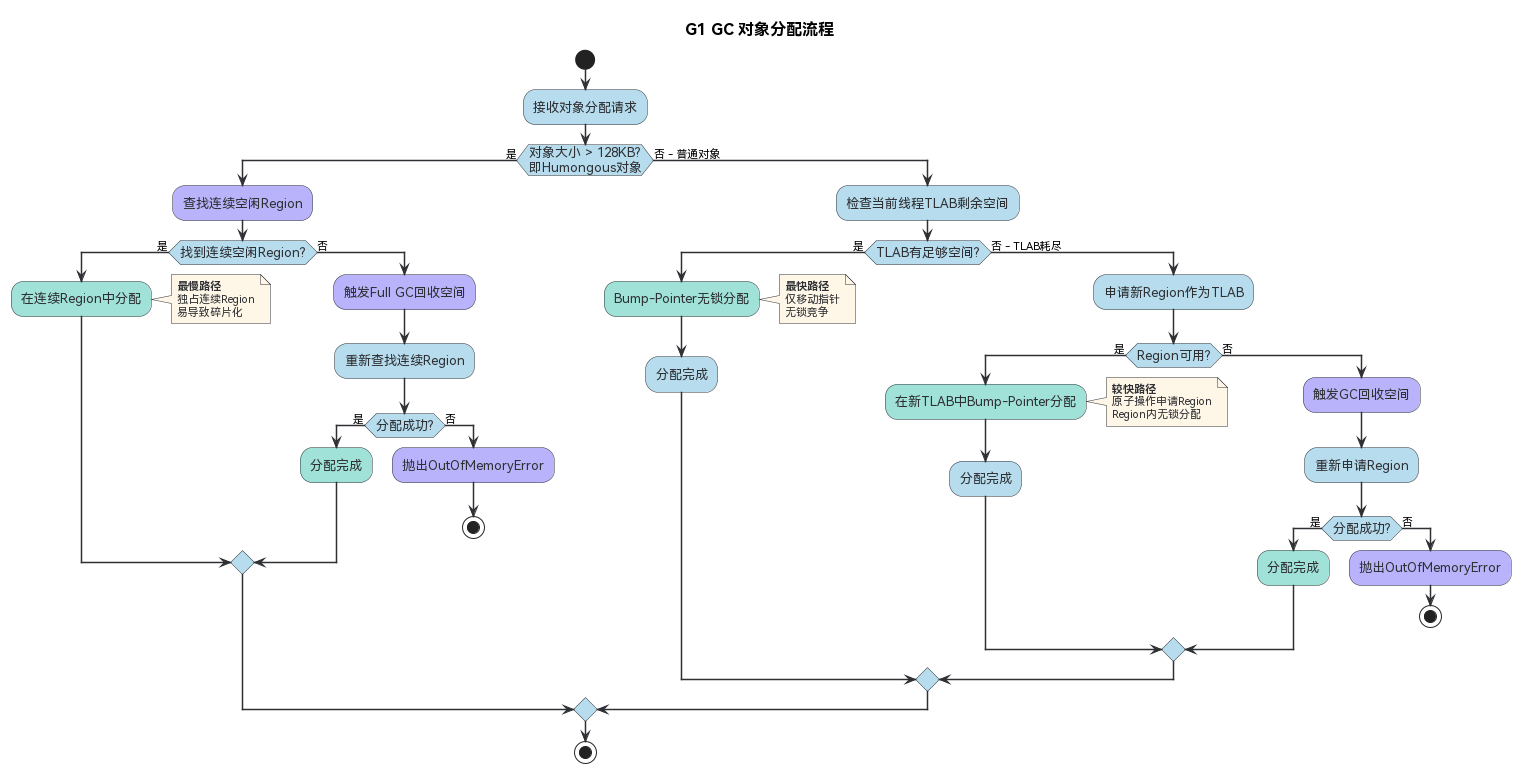

The diagram above was rendered by PlantUML. Its source (embedded in the PNG):
@startuml Object-Allocation-Flow
skinparam defaultFontName HarmonyOS Sans SC
skinparam ActivityBackgroundColor #86c5e399
skinparam ActivityBorderColor #2e3033
skinparam ActivityDiamondBackgroundColor #86c5e399
skinparam ActivityDiamondBorderColor #2e3033
skinparam ActivityFontColor #2e3033
skinparam ActivityFontSize 13
skinparam ArrowColor #2e3033
skinparam ArrowThickness 1.5
skinparam NoteBackgroundColor #fef6e7
skinparam NoteBorderColor #2e3033
skinparam NoteFontColor #2e3033
skinparam NoteFontSize 11
skinparam TitleFontSize 16

title G1 GC 对象分配流程

start

:接收对象分配请求;

if (对象大小 > 128KB?\n即Humongous对象) then (是)
  #8981f799:查找连续空闲Region;
  
  if (找到连续空闲Region?) then (是)
    #61cfbe99:在连续Region中分配;
    note right: **最慢路径**\n独占连续Region\n易导致碎片化
  else (否)
    #8981f799:触发Full GC回收空间;
    :重新查找连续Region;
    if (分配成功?) then (是)
      #61cfbe99:分配完成;
    else (否)
      #8981f799:抛出OutOfMemoryError;
      stop
    endif
  endif

else (否 - 普通对象)

  :检查当前线程TLAB剩余空间;
  
  if (TLAB有足够空间?) then (是)
    #61cfbe99:Bump-Pointer无锁分配;
    note right: **最快路径**\n仅移动指针\n无锁竞争
    #86c5e399:分配完成;
  else (否 - TLAB耗尽)
    #86c5e399:申请新Region作为TLAB;
    
    if (Region可用?) then (是)
      #61cfbe99:在新TLAB中Bump-Pointer分配;
      note right: **较快路径**\n原子操作申请Region\nRegion内无锁分配
      #86c5e399:分配完成;
    else (否)
      #8981f799:触发GC回收空间;
      :重新申请Region;
      if (分配成功?) then (是)
        #61cfbe99:分配完成;
      else (否)
        #8981f799:抛出OutOfMemoryError;
        stop
      endif
    endif
  endif

endif

stop

@enduml